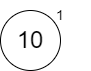

The diagram above was exported from draw.io. Its source (the exported page's mxGraphModel, read from the mxfile embedded in the PNG):
<mxGraphModel dx="1102" dy="865" grid="1" gridSize="10" guides="1" tooltips="1" connect="1" arrows="1" fold="1" page="1" pageScale="1" pageWidth="850" pageHeight="1100" math="0" shadow="0">
  <root>
    <mxCell id="0" />
    <mxCell id="1" parent="0" />
    <mxCell id="fKulvWmd8qT9k3X1Z2gB-1" value="&lt;font style=&quot;font-size: 24px&quot;&gt;10&lt;/font&gt;" style="ellipse;whiteSpace=wrap;html=1;aspect=fixed;" parent="1" vertex="1">
      <mxGeometry x="190" y="80" width="60" height="60" as="geometry" />
    </mxCell>
    <mxCell id="_R3CIvyx-__rBhEcRHJB-1" value="1" style="text;html=1;strokeColor=none;fillColor=none;align=center;verticalAlign=middle;whiteSpace=wrap;rounded=0;fontSize=14;" parent="1" vertex="1">
      <mxGeometry x="220" y="70" width="60" height="30" as="geometry" />
    </mxCell>
  </root>
</mxGraphModel>